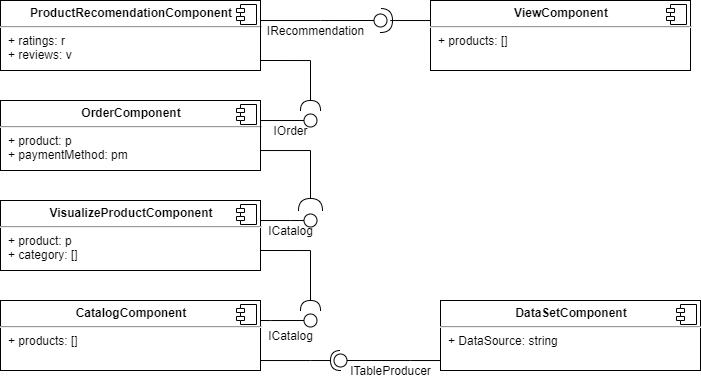

The diagram above was exported from draw.io. Its source (the exported page's mxGraphModel, read from the mxfile embedded in the PNG):
<mxGraphModel dx="1178" dy="435" grid="1" gridSize="10" guides="1" tooltips="1" connect="1" arrows="1" fold="1" page="1" pageScale="1" pageWidth="827" pageHeight="1169" math="0" shadow="0">
  <root>
    <mxCell id="0" />
    <mxCell id="1" parent="0" />
    <mxCell id="I_N58iYJib-WY_7S8GVb-38" style="edgeStyle=orthogonalEdgeStyle;rounded=0;orthogonalLoop=1;jettySize=auto;html=1;endArrow=oval;endFill=0;endSize=13;" edge="1" parent="1" source="I_N58iYJib-WY_7S8GVb-20">
      <mxGeometry relative="1" as="geometry">
        <mxPoint x="370" y="380" as="targetPoint" />
        <Array as="points">
          <mxPoint x="440" y="380" />
          <mxPoint x="440" y="380" />
        </Array>
      </mxGeometry>
    </mxCell>
    <mxCell id="I_N58iYJib-WY_7S8GVb-20" value="&lt;p style=&quot;margin: 0px ; margin-top: 6px ; text-align: center&quot;&gt;&lt;b&gt;DataSetComponent&lt;/b&gt;&lt;br&gt;&lt;/p&gt;&lt;hr&gt;&lt;p style=&quot;margin: 0px ; margin-left: 8px&quot;&gt;+ DataSource: string&lt;/p&gt;" style="align=left;overflow=fill;html=1;dropTarget=0;strokeWidth=1;" vertex="1" parent="1">
      <mxGeometry x="470" y="320" width="260" height="70" as="geometry" />
    </mxCell>
    <mxCell id="I_N58iYJib-WY_7S8GVb-21" value="" style="shape=component;jettyWidth=8;jettyHeight=4;" vertex="1" parent="I_N58iYJib-WY_7S8GVb-20">
      <mxGeometry x="1" width="20" height="20" relative="1" as="geometry">
        <mxPoint x="-24" y="4" as="offset" />
      </mxGeometry>
    </mxCell>
    <mxCell id="I_N58iYJib-WY_7S8GVb-32" style="edgeStyle=orthogonalEdgeStyle;rounded=0;orthogonalLoop=1;jettySize=auto;html=1;endArrow=halfCircle;endFill=0;endSize=8;" edge="1" parent="1" source="I_N58iYJib-WY_7S8GVb-23">
      <mxGeometry relative="1" as="geometry">
        <mxPoint x="370" y="380" as="targetPoint" />
        <Array as="points">
          <mxPoint x="340" y="380" />
        </Array>
      </mxGeometry>
    </mxCell>
    <mxCell id="I_N58iYJib-WY_7S8GVb-23" value="&lt;p style=&quot;margin: 0px ; margin-top: 6px ; text-align: center&quot;&gt;&lt;b&gt;CatalogComponent&lt;/b&gt;&lt;br&gt;&lt;/p&gt;&lt;hr&gt;&lt;p style=&quot;margin: 0px ; margin-left: 8px&quot;&gt;+ products: []&lt;/p&gt;" style="align=left;overflow=fill;html=1;dropTarget=0;strokeWidth=1;" vertex="1" parent="1">
      <mxGeometry x="30" y="320" width="260" height="70" as="geometry" />
    </mxCell>
    <mxCell id="I_N58iYJib-WY_7S8GVb-24" value="" style="shape=component;jettyWidth=8;jettyHeight=4;" vertex="1" parent="I_N58iYJib-WY_7S8GVb-23">
      <mxGeometry x="1" width="20" height="20" relative="1" as="geometry">
        <mxPoint x="-24" y="4" as="offset" />
      </mxGeometry>
    </mxCell>
    <mxCell id="I_N58iYJib-WY_7S8GVb-44" style="edgeStyle=orthogonalEdgeStyle;rounded=0;orthogonalLoop=1;jettySize=auto;html=1;endArrow=oval;endFill=0;endSize=13;" edge="1" parent="1" source="I_N58iYJib-WY_7S8GVb-25">
      <mxGeometry relative="1" as="geometry">
        <mxPoint x="340" y="240" as="targetPoint" />
        <Array as="points">
          <mxPoint x="320" y="240" />
          <mxPoint x="320" y="240" />
        </Array>
      </mxGeometry>
    </mxCell>
    <mxCell id="I_N58iYJib-WY_7S8GVb-25" value="&lt;p style=&quot;margin: 0px ; margin-top: 6px ; text-align: center&quot;&gt;&lt;b&gt;VisualizeProductComponent&lt;/b&gt;&lt;br&gt;&lt;/p&gt;&lt;hr&gt;&lt;p style=&quot;margin: 0px ; margin-left: 8px&quot;&gt;+ product: p&lt;br&gt;+ category: []&lt;/p&gt;" style="align=left;overflow=fill;html=1;dropTarget=0;strokeWidth=1;" vertex="1" parent="1">
      <mxGeometry x="30" y="220" width="260" height="70" as="geometry" />
    </mxCell>
    <mxCell id="I_N58iYJib-WY_7S8GVb-26" value="" style="shape=component;jettyWidth=8;jettyHeight=4;" vertex="1" parent="I_N58iYJib-WY_7S8GVb-25">
      <mxGeometry x="1" width="20" height="20" relative="1" as="geometry">
        <mxPoint x="-24" y="4" as="offset" />
      </mxGeometry>
    </mxCell>
    <mxCell id="I_N58iYJib-WY_7S8GVb-45" style="edgeStyle=orthogonalEdgeStyle;rounded=0;orthogonalLoop=1;jettySize=auto;html=1;endArrow=halfCircle;endFill=0;endSize=10;" edge="1" parent="1" source="I_N58iYJib-WY_7S8GVb-27">
      <mxGeometry relative="1" as="geometry">
        <mxPoint x="340" y="230" as="targetPoint" />
        <Array as="points">
          <mxPoint x="340" y="170" />
        </Array>
      </mxGeometry>
    </mxCell>
    <mxCell id="I_N58iYJib-WY_7S8GVb-27" value="&lt;p style=&quot;margin: 0px ; margin-top: 6px ; text-align: center&quot;&gt;&lt;b&gt;OrderComponent&lt;/b&gt;&lt;br&gt;&lt;/p&gt;&lt;hr&gt;&lt;p style=&quot;margin: 0px ; margin-left: 8px&quot;&gt;+ product: p&lt;br&gt;+ paymentMethod: pm&lt;/p&gt;" style="align=left;overflow=fill;html=1;dropTarget=0;strokeWidth=1;" vertex="1" parent="1">
      <mxGeometry x="30" y="120" width="260" height="70" as="geometry" />
    </mxCell>
    <mxCell id="I_N58iYJib-WY_7S8GVb-28" value="" style="shape=component;jettyWidth=8;jettyHeight=4;" vertex="1" parent="I_N58iYJib-WY_7S8GVb-27">
      <mxGeometry x="1" width="20" height="20" relative="1" as="geometry">
        <mxPoint x="-24" y="4" as="offset" />
      </mxGeometry>
    </mxCell>
    <mxCell id="I_N58iYJib-WY_7S8GVb-29" value="&lt;p style=&quot;margin: 0px ; margin-top: 6px ; text-align: center&quot;&gt;&lt;b&gt;ProductRecomendationComponent&lt;/b&gt;&lt;br&gt;&lt;/p&gt;&lt;hr&gt;&lt;p style=&quot;margin: 0px ; margin-left: 8px&quot;&gt;+ ratings: r&lt;br&gt;+ reviews: v&lt;/p&gt;" style="align=left;overflow=fill;html=1;dropTarget=0;strokeWidth=1;" vertex="1" parent="1">
      <mxGeometry x="30" y="20" width="260" height="70" as="geometry" />
    </mxCell>
    <mxCell id="I_N58iYJib-WY_7S8GVb-30" value="" style="shape=component;jettyWidth=8;jettyHeight=4;" vertex="1" parent="I_N58iYJib-WY_7S8GVb-29">
      <mxGeometry x="1" width="20" height="20" relative="1" as="geometry">
        <mxPoint x="-24" y="4" as="offset" />
      </mxGeometry>
    </mxCell>
    <mxCell id="I_N58iYJib-WY_7S8GVb-34" style="edgeStyle=orthogonalEdgeStyle;rounded=0;orthogonalLoop=1;jettySize=auto;html=1;endArrow=oval;endFill=0;endSize=13;" edge="1" parent="1">
      <mxGeometry relative="1" as="geometry">
        <mxPoint x="340" y="340" as="targetPoint" />
        <mxPoint x="290.0000000000002" y="340.0000000000001" as="sourcePoint" />
        <Array as="points">
          <mxPoint x="300" y="340" />
          <mxPoint x="300" y="340" />
        </Array>
      </mxGeometry>
    </mxCell>
    <mxCell id="I_N58iYJib-WY_7S8GVb-35" style="edgeStyle=orthogonalEdgeStyle;rounded=0;orthogonalLoop=1;jettySize=auto;html=1;endArrow=halfCircle;endFill=0;endSize=8;" edge="1" parent="1">
      <mxGeometry relative="1" as="geometry">
        <mxPoint x="340.0000000000002" y="330.0000000000001" as="targetPoint" />
        <mxPoint x="290.0000000000002" y="270.0000000000001" as="sourcePoint" />
        <Array as="points">
          <mxPoint x="340" y="270" />
        </Array>
      </mxGeometry>
    </mxCell>
    <mxCell id="I_N58iYJib-WY_7S8GVb-36" style="edgeStyle=orthogonalEdgeStyle;rounded=0;orthogonalLoop=1;jettySize=auto;html=1;endArrow=oval;endFill=0;endSize=13;" edge="1" parent="1">
      <mxGeometry relative="1" as="geometry">
        <mxPoint x="340" y="140" as="targetPoint" />
        <mxPoint x="290.0000000000002" y="170.0000000000001" as="sourcePoint" />
        <Array as="points">
          <mxPoint x="290" y="140" />
        </Array>
      </mxGeometry>
    </mxCell>
    <mxCell id="I_N58iYJib-WY_7S8GVb-37" style="edgeStyle=orthogonalEdgeStyle;rounded=0;orthogonalLoop=1;jettySize=auto;html=1;endArrow=halfCircle;endFill=0;endSize=8;" edge="1" parent="1">
      <mxGeometry relative="1" as="geometry">
        <mxPoint x="340" y="130" as="targetPoint" />
        <mxPoint x="290.0000000000002" y="80" as="sourcePoint" />
        <Array as="points">
          <mxPoint x="340" y="80" />
        </Array>
      </mxGeometry>
    </mxCell>
    <mxCell id="I_N58iYJib-WY_7S8GVb-40" value="ITableProducer" style="text;html=1;align=center;verticalAlign=middle;resizable=0;points=[];autosize=1;" vertex="1" parent="1">
      <mxGeometry x="370" y="380" width="100" height="20" as="geometry" />
    </mxCell>
    <mxCell id="I_N58iYJib-WY_7S8GVb-41" value="ICatalog" style="text;html=1;align=center;verticalAlign=middle;resizable=0;points=[];autosize=1;" vertex="1" parent="1">
      <mxGeometry x="290" y="345" width="60" height="20" as="geometry" />
    </mxCell>
    <mxCell id="I_N58iYJib-WY_7S8GVb-42" value="ICatalog" style="text;html=1;align=center;verticalAlign=middle;resizable=0;points=[];autosize=1;" vertex="1" parent="1">
      <mxGeometry x="290" y="240" width="60" height="20" as="geometry" />
    </mxCell>
    <mxCell id="I_N58iYJib-WY_7S8GVb-48" style="edgeStyle=orthogonalEdgeStyle;rounded=0;orthogonalLoop=1;jettySize=auto;html=1;endArrow=halfCircle;endFill=0;endSize=10;" edge="1" parent="1" source="I_N58iYJib-WY_7S8GVb-46">
      <mxGeometry relative="1" as="geometry">
        <mxPoint x="410" y="40" as="targetPoint" />
        <Array as="points">
          <mxPoint x="420" y="40" />
          <mxPoint x="420" y="40" />
        </Array>
      </mxGeometry>
    </mxCell>
    <mxCell id="I_N58iYJib-WY_7S8GVb-46" value="&lt;p style=&quot;margin: 0px ; margin-top: 6px ; text-align: center&quot;&gt;&lt;b&gt;ViewComponent&lt;/b&gt;&lt;br&gt;&lt;/p&gt;&lt;hr&gt;&lt;p style=&quot;margin: 0px ; margin-left: 8px&quot;&gt;+ products: []&lt;br&gt;&lt;/p&gt;" style="align=left;overflow=fill;html=1;dropTarget=0;strokeWidth=1;" vertex="1" parent="1">
      <mxGeometry x="460" y="20" width="260" height="70" as="geometry" />
    </mxCell>
    <mxCell id="I_N58iYJib-WY_7S8GVb-47" value="" style="shape=component;jettyWidth=8;jettyHeight=4;" vertex="1" parent="I_N58iYJib-WY_7S8GVb-46">
      <mxGeometry x="1" width="20" height="20" relative="1" as="geometry">
        <mxPoint x="-24" y="4" as="offset" />
      </mxGeometry>
    </mxCell>
    <mxCell id="I_N58iYJib-WY_7S8GVb-49" style="edgeStyle=orthogonalEdgeStyle;rounded=0;orthogonalLoop=1;jettySize=auto;html=1;endArrow=oval;endFill=0;endSize=13;exitX=1;exitY=0.5;exitDx=0;exitDy=0;" edge="1" parent="1" source="I_N58iYJib-WY_7S8GVb-29">
      <mxGeometry relative="1" as="geometry">
        <mxPoint x="410" y="40" as="targetPoint" />
        <mxPoint x="300.0000000000002" y="180.0000000000001" as="sourcePoint" />
        <Array as="points">
          <mxPoint x="290" y="40" />
          <mxPoint x="350" y="40" />
        </Array>
      </mxGeometry>
    </mxCell>
    <mxCell id="I_N58iYJib-WY_7S8GVb-50" value="IOrder" style="text;html=1;align=center;verticalAlign=middle;resizable=0;points=[];autosize=1;" vertex="1" parent="1">
      <mxGeometry x="295" y="140" width="50" height="20" as="geometry" />
    </mxCell>
    <mxCell id="I_N58iYJib-WY_7S8GVb-51" value="IRecommendation" style="text;html=1;align=center;verticalAlign=middle;resizable=0;points=[];autosize=1;" vertex="1" parent="1">
      <mxGeometry x="290" y="40" width="110" height="20" as="geometry" />
    </mxCell>
  </root>
</mxGraphModel>